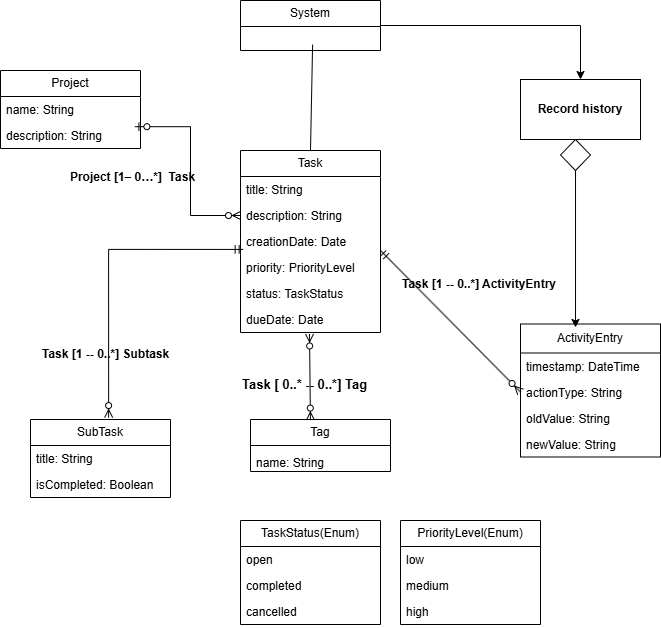

The diagram above was exported from draw.io. Its source (the exported page's mxGraphModel, read from the mxfile embedded in the PNG):
<mxGraphModel dx="1426" dy="743" grid="1" gridSize="10" guides="1" tooltips="1" connect="1" arrows="1" fold="1" page="1" pageScale="1" pageWidth="850" pageHeight="1100" math="0" shadow="0">
  <root>
    <mxCell id="0" />
    <mxCell id="1" parent="0" />
    <mxCell id="qfKMxsrREA7ZAl77j33G-3" parent="1" style="swimlane;fontStyle=0;childLayout=stackLayout;horizontal=1;startSize=26;fillColor=none;horizontalStack=0;resizeParent=1;resizeParentMax=0;resizeLast=0;collapsible=1;marginBottom=0;whiteSpace=wrap;html=1;" value="Project" vertex="1">
      <mxGeometry height="78" width="140" x="80" y="390" as="geometry" />
    </mxCell>
    <mxCell id="qfKMxsrREA7ZAl77j33G-4" parent="qfKMxsrREA7ZAl77j33G-3" style="text;strokeColor=none;fillColor=none;align=left;verticalAlign=top;spacingLeft=4;spacingRight=4;overflow=hidden;rotatable=0;points=[[0,0.5],[1,0.5]];portConstraint=eastwest;whiteSpace=wrap;html=1;" value="name: String" vertex="1">
      <mxGeometry height="26" width="140" y="26" as="geometry" />
    </mxCell>
    <mxCell id="qfKMxsrREA7ZAl77j33G-5" parent="qfKMxsrREA7ZAl77j33G-3" style="text;strokeColor=none;fillColor=none;align=left;verticalAlign=top;spacingLeft=4;spacingRight=4;overflow=hidden;rotatable=0;points=[[0,0.5],[1,0.5]];portConstraint=eastwest;whiteSpace=wrap;html=1;" value="description: String" vertex="1">
      <mxGeometry height="26" width="140" y="52" as="geometry" />
    </mxCell>
    <mxCell id="qfKMxsrREA7ZAl77j33G-6" parent="1" style="swimlane;fontStyle=0;childLayout=stackLayout;horizontal=1;startSize=26;fillColor=none;horizontalStack=0;resizeParent=1;resizeParentMax=0;resizeLast=0;collapsible=1;marginBottom=0;whiteSpace=wrap;html=1;" value="Task" vertex="1">
      <mxGeometry height="182" width="140" x="320" y="470" as="geometry" />
    </mxCell>
    <mxCell id="qfKMxsrREA7ZAl77j33G-7" parent="qfKMxsrREA7ZAl77j33G-6" style="text;strokeColor=none;fillColor=none;align=left;verticalAlign=top;spacingLeft=4;spacingRight=4;overflow=hidden;rotatable=0;points=[[0,0.5],[1,0.5]];portConstraint=eastwest;whiteSpace=wrap;html=1;" value="title: String" vertex="1">
      <mxGeometry height="26" width="140" y="26" as="geometry" />
    </mxCell>
    <mxCell id="qfKMxsrREA7ZAl77j33G-8" parent="qfKMxsrREA7ZAl77j33G-6" style="text;strokeColor=none;fillColor=none;align=left;verticalAlign=top;spacingLeft=4;spacingRight=4;overflow=hidden;rotatable=0;points=[[0,0.5],[1,0.5]];portConstraint=eastwest;whiteSpace=wrap;html=1;" value="description: String" vertex="1">
      <mxGeometry height="26" width="140" y="52" as="geometry" />
    </mxCell>
    <mxCell id="qfKMxsrREA7ZAl77j33G-9" parent="qfKMxsrREA7ZAl77j33G-6" style="text;strokeColor=none;fillColor=none;align=left;verticalAlign=top;spacingLeft=4;spacingRight=4;overflow=hidden;rotatable=0;points=[[0,0.5],[1,0.5]];portConstraint=eastwest;whiteSpace=wrap;html=1;" value="creationDate: Date" vertex="1">
      <mxGeometry height="26" width="140" y="78" as="geometry" />
    </mxCell>
    <mxCell id="qfKMxsrREA7ZAl77j33G-10" parent="qfKMxsrREA7ZAl77j33G-6" style="text;strokeColor=none;fillColor=none;align=left;verticalAlign=top;spacingLeft=4;spacingRight=4;overflow=hidden;rotatable=0;points=[[0,0.5],[1,0.5]];portConstraint=eastwest;whiteSpace=wrap;html=1;" value="priority: PriorityLevel" vertex="1">
      <mxGeometry height="26" width="140" y="104" as="geometry" />
    </mxCell>
    <mxCell id="qfKMxsrREA7ZAl77j33G-11" parent="qfKMxsrREA7ZAl77j33G-6" style="text;strokeColor=none;fillColor=none;align=left;verticalAlign=top;spacingLeft=4;spacingRight=4;overflow=hidden;rotatable=0;points=[[0,0.5],[1,0.5]];portConstraint=eastwest;whiteSpace=wrap;html=1;" value="status: TaskStatus" vertex="1">
      <mxGeometry height="26" width="140" y="130" as="geometry" />
    </mxCell>
    <mxCell id="qfKMxsrREA7ZAl77j33G-12" parent="qfKMxsrREA7ZAl77j33G-6" style="text;strokeColor=none;fillColor=none;align=left;verticalAlign=top;spacingLeft=4;spacingRight=4;overflow=hidden;rotatable=0;points=[[0,0.5],[1,0.5]];portConstraint=eastwest;whiteSpace=wrap;html=1;" value="dueDate: Date" vertex="1">
      <mxGeometry height="26" width="140" y="156" as="geometry" />
    </mxCell>
    <mxCell id="qfKMxsrREA7ZAl77j33G-13" parent="1" style="swimlane;fontStyle=0;childLayout=stackLayout;horizontal=1;startSize=26;fillColor=none;horizontalStack=0;resizeParent=1;resizeParentMax=0;resizeLast=0;collapsible=1;marginBottom=0;whiteSpace=wrap;html=1;" value="&lt;span style=&quot;text-align: left;&quot;&gt;TaskStatus&lt;/span&gt;(Enum)" vertex="1">
      <mxGeometry height="104" width="140" x="320" y="840" as="geometry" />
    </mxCell>
    <mxCell id="qfKMxsrREA7ZAl77j33G-14" parent="qfKMxsrREA7ZAl77j33G-13" style="text;strokeColor=none;fillColor=none;align=left;verticalAlign=top;spacingLeft=4;spacingRight=4;overflow=hidden;rotatable=0;points=[[0,0.5],[1,0.5]];portConstraint=eastwest;whiteSpace=wrap;html=1;" value="open" vertex="1">
      <mxGeometry height="26" width="140" y="26" as="geometry" />
    </mxCell>
    <mxCell id="qfKMxsrREA7ZAl77j33G-15" parent="qfKMxsrREA7ZAl77j33G-13" style="text;strokeColor=none;fillColor=none;align=left;verticalAlign=top;spacingLeft=4;spacingRight=4;overflow=hidden;rotatable=0;points=[[0,0.5],[1,0.5]];portConstraint=eastwest;whiteSpace=wrap;html=1;" value="completed" vertex="1">
      <mxGeometry height="26" width="140" y="52" as="geometry" />
    </mxCell>
    <mxCell id="qfKMxsrREA7ZAl77j33G-16" parent="qfKMxsrREA7ZAl77j33G-13" style="text;strokeColor=none;fillColor=none;align=left;verticalAlign=top;spacingLeft=4;spacingRight=4;overflow=hidden;rotatable=0;points=[[0,0.5],[1,0.5]];portConstraint=eastwest;whiteSpace=wrap;html=1;" value="cancelled" vertex="1">
      <mxGeometry height="26" width="140" y="78" as="geometry" />
    </mxCell>
    <mxCell id="qfKMxsrREA7ZAl77j33G-17" parent="1" style="swimlane;fontStyle=0;childLayout=stackLayout;horizontal=1;startSize=26;fillColor=none;horizontalStack=0;resizeParent=1;resizeParentMax=0;resizeLast=0;collapsible=1;marginBottom=0;whiteSpace=wrap;html=1;" value="SubTask" vertex="1">
      <mxGeometry height="78" width="140" x="110" y="739" as="geometry" />
    </mxCell>
    <mxCell id="qfKMxsrREA7ZAl77j33G-18" parent="qfKMxsrREA7ZAl77j33G-17" style="text;strokeColor=none;fillColor=none;align=left;verticalAlign=top;spacingLeft=4;spacingRight=4;overflow=hidden;rotatable=0;points=[[0,0.5],[1,0.5]];portConstraint=eastwest;whiteSpace=wrap;html=1;" value="title: String" vertex="1">
      <mxGeometry height="26" width="140" y="26" as="geometry" />
    </mxCell>
    <mxCell id="qfKMxsrREA7ZAl77j33G-19" parent="qfKMxsrREA7ZAl77j33G-17" style="text;strokeColor=none;fillColor=none;align=left;verticalAlign=top;spacingLeft=4;spacingRight=4;overflow=hidden;rotatable=0;points=[[0,0.5],[1,0.5]];portConstraint=eastwest;whiteSpace=wrap;html=1;" value="isCompleted: Boolean" vertex="1">
      <mxGeometry height="26" width="140" y="52" as="geometry" />
    </mxCell>
    <mxCell id="qfKMxsrREA7ZAl77j33G-20" parent="1" style="swimlane;fontStyle=0;childLayout=stackLayout;horizontal=1;startSize=26;fillColor=none;horizontalStack=0;resizeParent=1;resizeParentMax=0;resizeLast=0;collapsible=1;marginBottom=0;whiteSpace=wrap;html=1;" value="&lt;span style=&quot;text-align: left;&quot;&gt;PriorityLevel&lt;/span&gt;(Enum)" vertex="1">
      <mxGeometry height="104" width="140" x="480" y="840" as="geometry" />
    </mxCell>
    <mxCell id="qfKMxsrREA7ZAl77j33G-21" parent="qfKMxsrREA7ZAl77j33G-20" style="text;strokeColor=none;fillColor=none;align=left;verticalAlign=top;spacingLeft=4;spacingRight=4;overflow=hidden;rotatable=0;points=[[0,0.5],[1,0.5]];portConstraint=eastwest;whiteSpace=wrap;html=1;" value="low" vertex="1">
      <mxGeometry height="26" width="140" y="26" as="geometry" />
    </mxCell>
    <mxCell id="qfKMxsrREA7ZAl77j33G-22" parent="qfKMxsrREA7ZAl77j33G-20" style="text;strokeColor=none;fillColor=none;align=left;verticalAlign=top;spacingLeft=4;spacingRight=4;overflow=hidden;rotatable=0;points=[[0,0.5],[1,0.5]];portConstraint=eastwest;whiteSpace=wrap;html=1;" value="medium" vertex="1">
      <mxGeometry height="26" width="140" y="52" as="geometry" />
    </mxCell>
    <mxCell id="qfKMxsrREA7ZAl77j33G-23" parent="qfKMxsrREA7ZAl77j33G-20" style="text;strokeColor=none;fillColor=none;align=left;verticalAlign=top;spacingLeft=4;spacingRight=4;overflow=hidden;rotatable=0;points=[[0,0.5],[1,0.5]];portConstraint=eastwest;whiteSpace=wrap;html=1;" value="high" vertex="1">
      <mxGeometry height="26" width="140" y="78" as="geometry" />
    </mxCell>
    <mxCell id="qfKMxsrREA7ZAl77j33G-24" parent="1" style="swimlane;fontStyle=0;childLayout=stackLayout;horizontal=1;startSize=26;fillColor=none;horizontalStack=0;resizeParent=1;resizeParentMax=0;resizeLast=0;collapsible=1;marginBottom=0;whiteSpace=wrap;html=1;" value="Tag" vertex="1">
      <mxGeometry height="52" width="140" x="330" y="739" as="geometry" />
    </mxCell>
    <mxCell id="qfKMxsrREA7ZAl77j33G-25" parent="1" style="swimlane;fontStyle=0;childLayout=stackLayout;horizontal=1;startSize=29;fillColor=none;horizontalStack=0;resizeParent=1;resizeParentMax=0;resizeLast=0;collapsible=1;marginBottom=0;whiteSpace=wrap;html=1;" value="ActivityEntry" vertex="1">
      <mxGeometry height="133" width="140" x="600" y="643.5" as="geometry" />
    </mxCell>
    <mxCell id="qfKMxsrREA7ZAl77j33G-26" parent="qfKMxsrREA7ZAl77j33G-25" style="text;strokeColor=none;fillColor=none;align=left;verticalAlign=top;spacingLeft=4;spacingRight=4;overflow=hidden;rotatable=0;points=[[0,0.5],[1,0.5]];portConstraint=eastwest;whiteSpace=wrap;html=1;" value="timestamp: DateTime" vertex="1">
      <mxGeometry height="26" width="140" y="29" as="geometry" />
    </mxCell>
    <mxCell id="qfKMxsrREA7ZAl77j33G-27" parent="qfKMxsrREA7ZAl77j33G-25" style="text;strokeColor=none;fillColor=none;align=left;verticalAlign=top;spacingLeft=4;spacingRight=4;overflow=hidden;rotatable=0;points=[[0,0.5],[1,0.5]];portConstraint=eastwest;whiteSpace=wrap;html=1;" value="actionType: String" vertex="1">
      <mxGeometry height="26" width="140" y="55" as="geometry" />
    </mxCell>
    <mxCell id="qfKMxsrREA7ZAl77j33G-28" parent="qfKMxsrREA7ZAl77j33G-25" style="text;strokeColor=none;fillColor=none;align=left;verticalAlign=top;spacingLeft=4;spacingRight=4;overflow=hidden;rotatable=0;points=[[0,0.5],[1,0.5]];portConstraint=eastwest;whiteSpace=wrap;html=1;" value="oldValue: String" vertex="1">
      <mxGeometry height="26" width="140" y="81" as="geometry" />
    </mxCell>
    <mxCell id="qfKMxsrREA7ZAl77j33G-29" parent="qfKMxsrREA7ZAl77j33G-25" style="text;strokeColor=none;fillColor=none;align=left;verticalAlign=top;spacingLeft=4;spacingRight=4;overflow=hidden;rotatable=0;points=[[0,0.5],[1,0.5]];portConstraint=eastwest;whiteSpace=wrap;html=1;" value="newValue: String" vertex="1">
      <mxGeometry height="26" width="140" y="107" as="geometry" />
    </mxCell>
    <mxCell id="qfKMxsrREA7ZAl77j33G-30" edge="1" parent="1" source="qfKMxsrREA7ZAl77j33G-5" style="edgeStyle=orthogonalEdgeStyle;fontSize=12;html=1;endArrow=ERzeroToMany;startArrow=ERzeroToOne;rounded=0;exitX=0.96;exitY=0.161;exitDx=0;exitDy=0;exitPerimeter=0;entryX=0;entryY=0.5;entryDx=0;entryDy=0;" target="qfKMxsrREA7ZAl77j33G-8" value="">
      <mxGeometry height="100" relative="1" width="100" as="geometry">
        <mxPoint x="460" y="370" as="sourcePoint" />
        <mxPoint x="420" y="460" as="targetPoint" />
      </mxGeometry>
    </mxCell>
    <mxCell id="qfKMxsrREA7ZAl77j33G-31" edge="1" parent="1" source="qfKMxsrREA7ZAl77j33G-24" style="fontSize=12;html=1;endArrow=ERzeroToMany;endFill=1;startArrow=ERzeroToMany;rounded=0;entryX=0.493;entryY=1.056;entryDx=0;entryDy=0;entryPerimeter=0;exitX=0.428;exitY=0.011;exitDx=0;exitDy=0;exitPerimeter=0;" target="qfKMxsrREA7ZAl77j33G-12" value="">
      <mxGeometry height="100" relative="1" width="100" as="geometry">
        <mxPoint x="210" y="740" as="sourcePoint" />
        <mxPoint x="310" y="640" as="targetPoint" />
      </mxGeometry>
    </mxCell>
    <mxCell id="qfKMxsrREA7ZAl77j33G-32" parent="1" style="text;whiteSpace=wrap;html=1;" value="&lt;div style=&quot;text-align: center;&quot;&gt;&lt;font style=&quot;font-size: 13px;&quot;&gt;&lt;b&gt;Task [ 0..* -- 0..*] Tag&lt;/b&gt;&lt;/font&gt;&lt;/div&gt;" vertex="1">
      <mxGeometry height="40" width="220" x="320" y="690" as="geometry" />
    </mxCell>
    <mxCell id="qfKMxsrREA7ZAl77j33G-33" edge="1" parent="1" style="fontSize=12;html=1;endArrow=ERzeroToMany;startArrow=ERmandOne;rounded=0;exitX=1;exitY=0.5;exitDx=0;exitDy=0;entryX=0;entryY=0.5;entryDx=0;entryDy=0;" target="qfKMxsrREA7ZAl77j33G-27" value="">
      <mxGeometry height="100" relative="1" width="100" as="geometry">
        <mxPoint x="460" y="570" as="sourcePoint" />
        <mxPoint x="610.06" y="683" as="targetPoint" />
      </mxGeometry>
    </mxCell>
    <mxCell id="qfKMxsrREA7ZAl77j33G-34" edge="1" parent="1" source="qfKMxsrREA7ZAl77j33G-9" style="edgeStyle=orthogonalEdgeStyle;fontSize=12;html=1;endArrow=ERzeroToMany;startArrow=ERmandOne;rounded=0;exitX=0.019;exitY=0.805;exitDx=0;exitDy=0;entryX=0.558;entryY=-0.025;entryDx=0;entryDy=0;entryPerimeter=0;exitPerimeter=0;" target="qfKMxsrREA7ZAl77j33G-17" value="">
      <mxGeometry height="100" relative="1" width="100" as="geometry">
        <mxPoint x="105" y="560" as="sourcePoint" />
        <mxPoint x="255" y="673" as="targetPoint" />
      </mxGeometry>
    </mxCell>
    <mxCell id="qfKMxsrREA7ZAl77j33G-35" parent="1" style="text;whiteSpace=wrap;html=1;" value="&lt;div style=&quot;text-align: center;&quot;&gt;&lt;div&gt;&lt;b&gt;Task [1 -- 0..*] Subtask&lt;/b&gt;&lt;/div&gt;&lt;/div&gt;" vertex="1">
      <mxGeometry height="20" width="140" x="120" y="660" as="geometry" />
    </mxCell>
    <mxCell id="qfKMxsrREA7ZAl77j33G-36" parent="1" style="text;whiteSpace=wrap;html=1;" value="&lt;div style=&quot;text-align: center;&quot;&gt;&lt;b&gt;Task [1 -- 0..*] ActivityEntry&lt;/b&gt;&lt;/div&gt;" vertex="1">
      <mxGeometry height="20" width="160" x="480" y="590" as="geometry" />
    </mxCell>
    <mxCell id="qfKMxsrREA7ZAl77j33G-37" parent="1" style="text;html=1;whiteSpace=wrap;strokeColor=none;fillColor=none;align=center;verticalAlign=middle;rounded=0;fontSize=16;" value="&lt;font style=&quot;font-size: 12px;&quot;&gt;&lt;b&gt;Project [1– 0…*] &amp;nbsp;Task&lt;/b&gt;&lt;/font&gt;" vertex="1">
      <mxGeometry height="30" width="165" x="130" y="480" as="geometry" />
    </mxCell>
    <mxCell id="qfKMxsrREA7ZAl77j33G-38" parent="1" style="text;strokeColor=none;fillColor=none;align=left;verticalAlign=top;spacingLeft=4;spacingRight=4;overflow=hidden;rotatable=0;points=[[0,0.5],[1,0.5]];portConstraint=eastwest;whiteSpace=wrap;html=1;" value="name: String" vertex="1">
      <mxGeometry height="26" width="140" x="330" y="769" as="geometry" />
    </mxCell>
    <mxCell id="EbeIQCnlPAYiTYcTNQvY-2" edge="1" parent="1" source="qfKMxsrREA7ZAl77j33G-39" style="edgeStyle=orthogonalEdgeStyle;rounded=0;orthogonalLoop=1;jettySize=auto;html=1;entryX=0.5;entryY=0;entryDx=0;entryDy=0;" target="qfKMxsrREA7ZAl77j33G-40">
      <mxGeometry relative="1" as="geometry" />
    </mxCell>
    <mxCell id="qfKMxsrREA7ZAl77j33G-39" parent="1" style="swimlane;fontStyle=0;childLayout=stackLayout;horizontal=1;startSize=26;fillColor=none;horizontalStack=0;resizeParent=1;resizeParentMax=0;resizeLast=0;collapsible=1;marginBottom=0;whiteSpace=wrap;html=1;" value="System" vertex="1">
      <mxGeometry height="50" width="140" x="320" y="320" as="geometry" />
    </mxCell>
    <mxCell id="qfKMxsrREA7ZAl77j33G-40" parent="1" style="whiteSpace=wrap;html=1;" value="&lt;b&gt;Record history&lt;/b&gt;" vertex="1">
      <mxGeometry height="60" width="120" x="600" y="399" as="geometry" />
    </mxCell>
    <mxCell id="qfKMxsrREA7ZAl77j33G-42" parent="1" style="rhombus;whiteSpace=wrap;html=1;rotation=0;" value="" vertex="1">
      <mxGeometry height="31" width="30" x="640" y="459" as="geometry" />
    </mxCell>
    <mxCell id="qfKMxsrREA7ZAl77j33G-44" edge="1" parent="1" source="qfKMxsrREA7ZAl77j33G-6" style="endArrow=none;html=1;rounded=0;entryX=0.515;entryY=1.171;entryDx=0;entryDy=0;entryPerimeter=0;exitX=0.5;exitY=0;exitDx=0;exitDy=0;" value="">
      <mxGeometry height="50" relative="1" width="50" as="geometry">
        <mxPoint x="480" y="450" as="sourcePoint" />
        <mxPoint x="392.10000000000014" y="364.10400000000004" as="targetPoint" />
      </mxGeometry>
    </mxCell>
    <mxCell id="lEO_6UfvV1CFQqDO4R44-3" edge="1" parent="1" source="qfKMxsrREA7ZAl77j33G-42" style="edgeStyle=orthogonalEdgeStyle;rounded=0;orthogonalLoop=1;jettySize=auto;html=1;entryX=0.393;entryY=0.026;entryDx=0;entryDy=0;entryPerimeter=0;" target="qfKMxsrREA7ZAl77j33G-25">
      <mxGeometry relative="1" as="geometry" />
    </mxCell>
  </root>
</mxGraphModel>